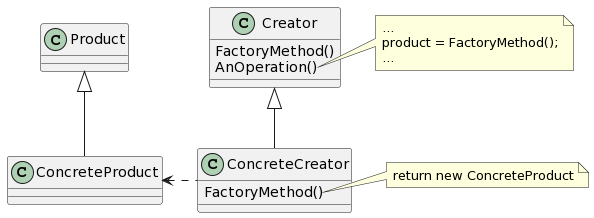

The diagram above was rendered by PlantUML. Its source (embedded in the PNG):
@startuml
class Product
class ConcreteProduct
class Creator {
    FactoryMethod()
    AnOperation()
    __
}
class ConcreteCreator {
    FactoryMethod()
    __
}

Product <|-- ConcreteProduct
Creator <|-- ConcreteCreator

ConcreteProduct <. ConcreteCreator

note right of Creator::AnOperation
...
product = FactoryMethod();
...
end note

note right of ConcreteCreator::FactoryMethod
return new ConcreteProduct
end note
@enduml